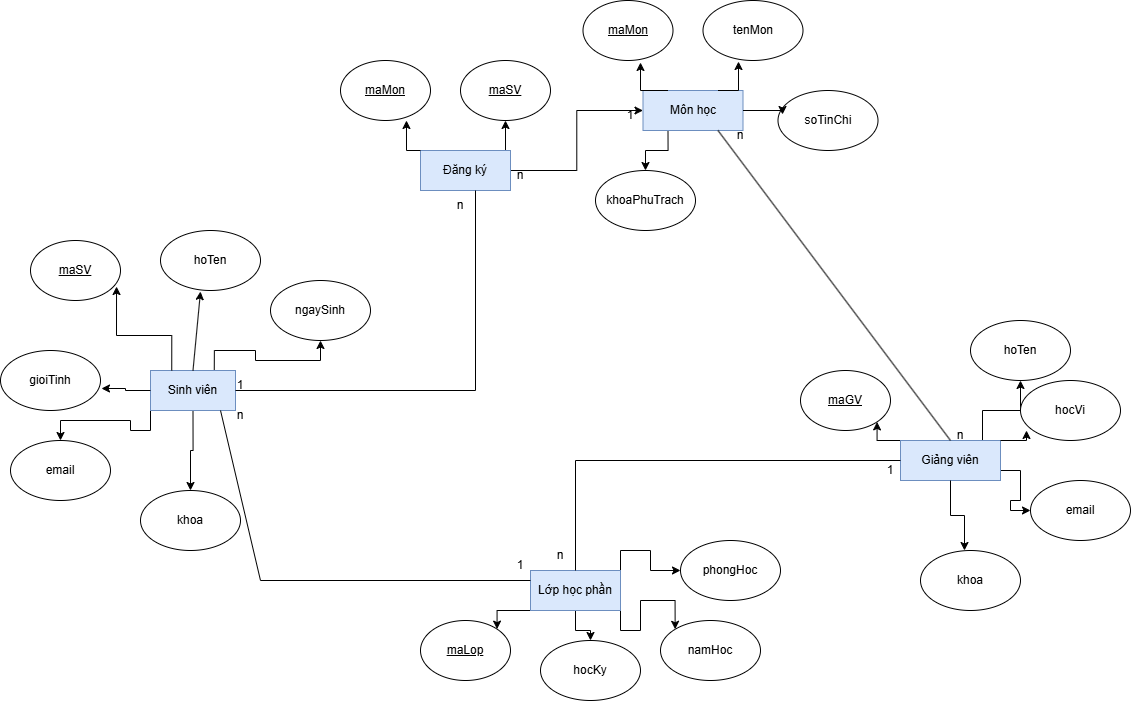

The diagram above was exported from draw.io. Its source (the exported page's mxGraphModel, read from the mxfile embedded in the PNG):
<mxGraphModel dx="2000" dy="2209" grid="1" gridSize="10" guides="1" tooltips="1" connect="1" arrows="1" fold="1" page="1" pageScale="1" pageWidth="850" pageHeight="1100" math="0" shadow="0">
  <root>
    <mxCell id="0" />
    <mxCell id="1" parent="0" />
    <mxCell id="sViOJ1-gV5AmdTvoKzQT-31" style="edgeStyle=orthogonalEdgeStyle;rounded=0;orthogonalLoop=1;jettySize=auto;html=1;exitX=0.75;exitY=0;exitDx=0;exitDy=0;" edge="1" parent="1" source="sViOJ1-gV5AmdTvoKzQT-1" target="sViOJ1-gV5AmdTvoKzQT-11">
      <mxGeometry relative="1" as="geometry" />
    </mxCell>
    <mxCell id="sViOJ1-gV5AmdTvoKzQT-33" style="edgeStyle=orthogonalEdgeStyle;rounded=0;orthogonalLoop=1;jettySize=auto;html=1;exitX=0;exitY=1;exitDx=0;exitDy=0;" edge="1" parent="1" source="sViOJ1-gV5AmdTvoKzQT-1" target="sViOJ1-gV5AmdTvoKzQT-13">
      <mxGeometry relative="1" as="geometry" />
    </mxCell>
    <mxCell id="sViOJ1-gV5AmdTvoKzQT-34" style="edgeStyle=orthogonalEdgeStyle;rounded=0;orthogonalLoop=1;jettySize=auto;html=1;exitX=0.5;exitY=1;exitDx=0;exitDy=0;" edge="1" parent="1" source="sViOJ1-gV5AmdTvoKzQT-1" target="sViOJ1-gV5AmdTvoKzQT-14">
      <mxGeometry relative="1" as="geometry" />
    </mxCell>
    <mxCell id="sViOJ1-gV5AmdTvoKzQT-1" value="Sinh viên" style="rounded=0;whiteSpace=wrap;html=1;strokeColor=#6c8ebf;fillColor=#dae8fc;" vertex="1" parent="1">
      <mxGeometry x="-20" y="290" width="85" height="40" as="geometry" />
    </mxCell>
    <mxCell id="sViOJ1-gV5AmdTvoKzQT-40" style="edgeStyle=orthogonalEdgeStyle;rounded=0;orthogonalLoop=1;jettySize=auto;html=1;exitX=0.25;exitY=1;exitDx=0;exitDy=0;entryX=0.5;entryY=0;entryDx=0;entryDy=0;" edge="1" parent="1" source="sViOJ1-gV5AmdTvoKzQT-2" target="sViOJ1-gV5AmdTvoKzQT-15">
      <mxGeometry relative="1" as="geometry" />
    </mxCell>
    <mxCell id="sViOJ1-gV5AmdTvoKzQT-2" value="Môn học" style="rounded=0;whiteSpace=wrap;html=1;fillColor=#dae8fc;strokeColor=#6c8ebf;" vertex="1" parent="1">
      <mxGeometry x="472.5" y="10" width="100" height="40" as="geometry" />
    </mxCell>
    <mxCell id="sViOJ1-gV5AmdTvoKzQT-41" style="edgeStyle=orthogonalEdgeStyle;rounded=0;orthogonalLoop=1;jettySize=auto;html=1;exitX=0;exitY=1;exitDx=0;exitDy=0;entryX=1;entryY=0;entryDx=0;entryDy=0;" edge="1" parent="1" source="sViOJ1-gV5AmdTvoKzQT-3" target="sViOJ1-gV5AmdTvoKzQT-9">
      <mxGeometry relative="1" as="geometry" />
    </mxCell>
    <mxCell id="sViOJ1-gV5AmdTvoKzQT-42" style="edgeStyle=orthogonalEdgeStyle;rounded=0;orthogonalLoop=1;jettySize=auto;html=1;exitX=0.5;exitY=1;exitDx=0;exitDy=0;" edge="1" parent="1" source="sViOJ1-gV5AmdTvoKzQT-3" target="sViOJ1-gV5AmdTvoKzQT-24">
      <mxGeometry relative="1" as="geometry" />
    </mxCell>
    <mxCell id="sViOJ1-gV5AmdTvoKzQT-43" style="edgeStyle=orthogonalEdgeStyle;rounded=0;orthogonalLoop=1;jettySize=auto;html=1;exitX=1;exitY=1;exitDx=0;exitDy=0;entryX=0;entryY=0;entryDx=0;entryDy=0;" edge="1" parent="1" source="sViOJ1-gV5AmdTvoKzQT-3" target="sViOJ1-gV5AmdTvoKzQT-25">
      <mxGeometry relative="1" as="geometry" />
    </mxCell>
    <mxCell id="sViOJ1-gV5AmdTvoKzQT-44" style="edgeStyle=orthogonalEdgeStyle;rounded=0;orthogonalLoop=1;jettySize=auto;html=1;exitX=1;exitY=0;exitDx=0;exitDy=0;" edge="1" parent="1" source="sViOJ1-gV5AmdTvoKzQT-3" target="sViOJ1-gV5AmdTvoKzQT-26">
      <mxGeometry relative="1" as="geometry" />
    </mxCell>
    <mxCell id="sViOJ1-gV5AmdTvoKzQT-3" value="Lớp học phần" style="rounded=0;whiteSpace=wrap;html=1;fillColor=#dae8fc;strokeColor=#6c8ebf;" vertex="1" parent="1">
      <mxGeometry x="360" y="490" width="90" height="40" as="geometry" />
    </mxCell>
    <mxCell id="sViOJ1-gV5AmdTvoKzQT-45" style="edgeStyle=orthogonalEdgeStyle;rounded=0;orthogonalLoop=1;jettySize=auto;html=1;exitX=0;exitY=0;exitDx=0;exitDy=0;entryX=1;entryY=1;entryDx=0;entryDy=0;" edge="1" parent="1" source="sViOJ1-gV5AmdTvoKzQT-4" target="sViOJ1-gV5AmdTvoKzQT-8">
      <mxGeometry relative="1" as="geometry" />
    </mxCell>
    <mxCell id="sViOJ1-gV5AmdTvoKzQT-46" style="edgeStyle=orthogonalEdgeStyle;rounded=0;orthogonalLoop=1;jettySize=auto;html=1;exitX=0.82;exitY=0.075;exitDx=0;exitDy=0;entryX=0.5;entryY=1;entryDx=0;entryDy=0;exitPerimeter=0;" edge="1" parent="1" source="sViOJ1-gV5AmdTvoKzQT-4" target="sViOJ1-gV5AmdTvoKzQT-20">
      <mxGeometry relative="1" as="geometry" />
    </mxCell>
    <mxCell id="sViOJ1-gV5AmdTvoKzQT-48" style="edgeStyle=orthogonalEdgeStyle;rounded=0;orthogonalLoop=1;jettySize=auto;html=1;exitX=1;exitY=0.75;exitDx=0;exitDy=0;" edge="1" parent="1" source="sViOJ1-gV5AmdTvoKzQT-4" target="sViOJ1-gV5AmdTvoKzQT-22">
      <mxGeometry relative="1" as="geometry" />
    </mxCell>
    <mxCell id="sViOJ1-gV5AmdTvoKzQT-4" value="Giảng viên" style="rounded=0;whiteSpace=wrap;html=1;fillColor=#dae8fc;strokeColor=#6c8ebf;" vertex="1" parent="1">
      <mxGeometry x="730" y="360" width="100" height="40" as="geometry" />
    </mxCell>
    <mxCell id="sViOJ1-gV5AmdTvoKzQT-36" style="edgeStyle=orthogonalEdgeStyle;rounded=0;orthogonalLoop=1;jettySize=auto;html=1;exitX=0.75;exitY=0;exitDx=0;exitDy=0;entryX=0.5;entryY=1;entryDx=0;entryDy=0;" edge="1" parent="1" source="sViOJ1-gV5AmdTvoKzQT-5" target="sViOJ1-gV5AmdTvoKzQT-28">
      <mxGeometry relative="1" as="geometry" />
    </mxCell>
    <mxCell id="sViOJ1-gV5AmdTvoKzQT-51" style="edgeStyle=orthogonalEdgeStyle;rounded=0;orthogonalLoop=1;jettySize=auto;html=1;exitX=1;exitY=0.5;exitDx=0;exitDy=0;entryX=0;entryY=0.5;entryDx=0;entryDy=0;" edge="1" parent="1" source="sViOJ1-gV5AmdTvoKzQT-5" target="sViOJ1-gV5AmdTvoKzQT-2">
      <mxGeometry relative="1" as="geometry" />
    </mxCell>
    <mxCell id="sViOJ1-gV5AmdTvoKzQT-5" value="Đăng ký" style="rounded=0;whiteSpace=wrap;html=1;fillColor=#dae8fc;strokeColor=#6c8ebf;" vertex="1" parent="1">
      <mxGeometry x="250" y="70" width="90" height="40" as="geometry" />
    </mxCell>
    <mxCell id="sViOJ1-gV5AmdTvoKzQT-6" value="&lt;u&gt;maSV&lt;/u&gt;" style="ellipse;whiteSpace=wrap;html=1;" vertex="1" parent="1">
      <mxGeometry x="-140" y="160" width="90" height="60" as="geometry" />
    </mxCell>
    <mxCell id="sViOJ1-gV5AmdTvoKzQT-7" value="&lt;u&gt;maMon&lt;/u&gt;" style="ellipse;whiteSpace=wrap;html=1;" vertex="1" parent="1">
      <mxGeometry x="412.5" y="-80" width="90" height="60" as="geometry" />
    </mxCell>
    <mxCell id="sViOJ1-gV5AmdTvoKzQT-8" value="&lt;u&gt;maGV&lt;/u&gt;" style="ellipse;whiteSpace=wrap;html=1;" vertex="1" parent="1">
      <mxGeometry x="630" y="290" width="90" height="60" as="geometry" />
    </mxCell>
    <mxCell id="sViOJ1-gV5AmdTvoKzQT-9" value="&lt;u&gt;maLop&lt;/u&gt;" style="ellipse;whiteSpace=wrap;html=1;" vertex="1" parent="1">
      <mxGeometry x="250" y="540" width="90" height="60" as="geometry" />
    </mxCell>
    <mxCell id="sViOJ1-gV5AmdTvoKzQT-10" value="hoTen" style="ellipse;whiteSpace=wrap;html=1;" vertex="1" parent="1">
      <mxGeometry x="-10" y="150" width="100" height="60" as="geometry" />
    </mxCell>
    <mxCell id="sViOJ1-gV5AmdTvoKzQT-11" value="ngaySinh" style="ellipse;whiteSpace=wrap;html=1;" vertex="1" parent="1">
      <mxGeometry x="100" y="200" width="100" height="60" as="geometry" />
    </mxCell>
    <mxCell id="sViOJ1-gV5AmdTvoKzQT-12" value="gioiTinh" style="ellipse;whiteSpace=wrap;html=1;" vertex="1" parent="1">
      <mxGeometry x="-170" y="270" width="100" height="60" as="geometry" />
    </mxCell>
    <mxCell id="sViOJ1-gV5AmdTvoKzQT-13" value="email" style="ellipse;whiteSpace=wrap;html=1;" vertex="1" parent="1">
      <mxGeometry x="-160" y="360" width="100" height="60" as="geometry" />
    </mxCell>
    <mxCell id="sViOJ1-gV5AmdTvoKzQT-14" value="khoa" style="ellipse;whiteSpace=wrap;html=1;" vertex="1" parent="1">
      <mxGeometry x="-30" y="410" width="100" height="60" as="geometry" />
    </mxCell>
    <mxCell id="sViOJ1-gV5AmdTvoKzQT-15" value="khoaPhuTrach" style="ellipse;whiteSpace=wrap;html=1;" vertex="1" parent="1">
      <mxGeometry x="425" y="90" width="100" height="60" as="geometry" />
    </mxCell>
    <mxCell id="sViOJ1-gV5AmdTvoKzQT-16" value="tenMon" style="ellipse;whiteSpace=wrap;html=1;" vertex="1" parent="1">
      <mxGeometry x="532.5" y="-80" width="100" height="60" as="geometry" />
    </mxCell>
    <mxCell id="sViOJ1-gV5AmdTvoKzQT-17" value="soTinChi" style="ellipse;whiteSpace=wrap;html=1;" vertex="1" parent="1">
      <mxGeometry x="607.5" y="10" width="100" height="60" as="geometry" />
    </mxCell>
    <mxCell id="sViOJ1-gV5AmdTvoKzQT-20" value="hoTen" style="ellipse;whiteSpace=wrap;html=1;" vertex="1" parent="1">
      <mxGeometry x="800" y="240" width="100" height="60" as="geometry" />
    </mxCell>
    <mxCell id="sViOJ1-gV5AmdTvoKzQT-21" value="hocVi" style="ellipse;whiteSpace=wrap;html=1;" vertex="1" parent="1">
      <mxGeometry x="850" y="300" width="100" height="60" as="geometry" />
    </mxCell>
    <mxCell id="sViOJ1-gV5AmdTvoKzQT-22" value="email" style="ellipse;whiteSpace=wrap;html=1;" vertex="1" parent="1">
      <mxGeometry x="860" y="400" width="100" height="60" as="geometry" />
    </mxCell>
    <mxCell id="sViOJ1-gV5AmdTvoKzQT-23" value="khoa" style="ellipse;whiteSpace=wrap;html=1;" vertex="1" parent="1">
      <mxGeometry x="750" y="470" width="100" height="60" as="geometry" />
    </mxCell>
    <mxCell id="sViOJ1-gV5AmdTvoKzQT-24" value="hocKy" style="ellipse;whiteSpace=wrap;html=1;" vertex="1" parent="1">
      <mxGeometry x="370" y="560" width="100" height="60" as="geometry" />
    </mxCell>
    <mxCell id="sViOJ1-gV5AmdTvoKzQT-25" value="namHoc" style="ellipse;whiteSpace=wrap;html=1;" vertex="1" parent="1">
      <mxGeometry x="490" y="540" width="100" height="60" as="geometry" />
    </mxCell>
    <mxCell id="sViOJ1-gV5AmdTvoKzQT-26" value="phongHoc" style="ellipse;whiteSpace=wrap;html=1;" vertex="1" parent="1">
      <mxGeometry x="510" y="460" width="100" height="60" as="geometry" />
    </mxCell>
    <mxCell id="sViOJ1-gV5AmdTvoKzQT-27" value="&lt;u&gt;maMon&lt;/u&gt;" style="ellipse;whiteSpace=wrap;html=1;" vertex="1" parent="1">
      <mxGeometry x="170" y="-20" width="90" height="60" as="geometry" />
    </mxCell>
    <mxCell id="sViOJ1-gV5AmdTvoKzQT-28" value="&lt;u&gt;maSV&lt;/u&gt;" style="ellipse;whiteSpace=wrap;html=1;" vertex="1" parent="1">
      <mxGeometry x="290" y="-20" width="90" height="60" as="geometry" />
    </mxCell>
    <mxCell id="sViOJ1-gV5AmdTvoKzQT-29" value="" style="endArrow=classic;html=1;rounded=0;entryX=0.4;entryY=1.017;entryDx=0;entryDy=0;entryPerimeter=0;exitX=0.5;exitY=0;exitDx=0;exitDy=0;" edge="1" parent="1" source="sViOJ1-gV5AmdTvoKzQT-1" target="sViOJ1-gV5AmdTvoKzQT-10">
      <mxGeometry width="50" height="50" relative="1" as="geometry">
        <mxPoint x="-10" y="290" as="sourcePoint" />
        <mxPoint x="40" y="240" as="targetPoint" />
      </mxGeometry>
    </mxCell>
    <mxCell id="sViOJ1-gV5AmdTvoKzQT-30" style="edgeStyle=orthogonalEdgeStyle;rounded=0;orthogonalLoop=1;jettySize=auto;html=1;exitX=0.25;exitY=0;exitDx=0;exitDy=0;entryX=0.956;entryY=0.767;entryDx=0;entryDy=0;entryPerimeter=0;" edge="1" parent="1" source="sViOJ1-gV5AmdTvoKzQT-1" target="sViOJ1-gV5AmdTvoKzQT-6">
      <mxGeometry relative="1" as="geometry" />
    </mxCell>
    <mxCell id="sViOJ1-gV5AmdTvoKzQT-32" style="edgeStyle=orthogonalEdgeStyle;rounded=0;orthogonalLoop=1;jettySize=auto;html=1;exitX=0;exitY=0.5;exitDx=0;exitDy=0;entryX=1.01;entryY=0.633;entryDx=0;entryDy=0;entryPerimeter=0;" edge="1" parent="1" source="sViOJ1-gV5AmdTvoKzQT-1" target="sViOJ1-gV5AmdTvoKzQT-12">
      <mxGeometry relative="1" as="geometry" />
    </mxCell>
    <mxCell id="sViOJ1-gV5AmdTvoKzQT-35" style="edgeStyle=orthogonalEdgeStyle;rounded=0;orthogonalLoop=1;jettySize=auto;html=1;exitX=0;exitY=0;exitDx=0;exitDy=0;entryX=0.733;entryY=1;entryDx=0;entryDy=0;entryPerimeter=0;" edge="1" parent="1" source="sViOJ1-gV5AmdTvoKzQT-5" target="sViOJ1-gV5AmdTvoKzQT-27">
      <mxGeometry relative="1" as="geometry" />
    </mxCell>
    <mxCell id="sViOJ1-gV5AmdTvoKzQT-37" style="edgeStyle=orthogonalEdgeStyle;rounded=0;orthogonalLoop=1;jettySize=auto;html=1;exitX=0.25;exitY=0;exitDx=0;exitDy=0;entryX=0.639;entryY=1.033;entryDx=0;entryDy=0;entryPerimeter=0;" edge="1" parent="1" source="sViOJ1-gV5AmdTvoKzQT-2" target="sViOJ1-gV5AmdTvoKzQT-7">
      <mxGeometry relative="1" as="geometry" />
    </mxCell>
    <mxCell id="sViOJ1-gV5AmdTvoKzQT-38" style="edgeStyle=orthogonalEdgeStyle;rounded=0;orthogonalLoop=1;jettySize=auto;html=1;exitX=0.75;exitY=0;exitDx=0;exitDy=0;entryX=0.355;entryY=1.017;entryDx=0;entryDy=0;entryPerimeter=0;" edge="1" parent="1" source="sViOJ1-gV5AmdTvoKzQT-2" target="sViOJ1-gV5AmdTvoKzQT-16">
      <mxGeometry relative="1" as="geometry" />
    </mxCell>
    <mxCell id="sViOJ1-gV5AmdTvoKzQT-39" style="edgeStyle=orthogonalEdgeStyle;rounded=0;orthogonalLoop=1;jettySize=auto;html=1;exitX=1;exitY=0.5;exitDx=0;exitDy=0;entryX=0.045;entryY=0.4;entryDx=0;entryDy=0;entryPerimeter=0;" edge="1" parent="1" source="sViOJ1-gV5AmdTvoKzQT-2" target="sViOJ1-gV5AmdTvoKzQT-17">
      <mxGeometry relative="1" as="geometry" />
    </mxCell>
    <mxCell id="sViOJ1-gV5AmdTvoKzQT-47" style="edgeStyle=orthogonalEdgeStyle;rounded=0;orthogonalLoop=1;jettySize=auto;html=1;exitX=1;exitY=0;exitDx=0;exitDy=0;entryX=0.06;entryY=0.833;entryDx=0;entryDy=0;entryPerimeter=0;" edge="1" parent="1" source="sViOJ1-gV5AmdTvoKzQT-4" target="sViOJ1-gV5AmdTvoKzQT-21">
      <mxGeometry relative="1" as="geometry" />
    </mxCell>
    <mxCell id="sViOJ1-gV5AmdTvoKzQT-49" style="edgeStyle=orthogonalEdgeStyle;rounded=0;orthogonalLoop=1;jettySize=auto;html=1;exitX=0.5;exitY=1;exitDx=0;exitDy=0;entryX=0.44;entryY=0;entryDx=0;entryDy=0;entryPerimeter=0;" edge="1" parent="1" source="sViOJ1-gV5AmdTvoKzQT-4" target="sViOJ1-gV5AmdTvoKzQT-23">
      <mxGeometry relative="1" as="geometry" />
    </mxCell>
    <mxCell id="sViOJ1-gV5AmdTvoKzQT-53" value="n" style="text;html=1;whiteSpace=wrap;strokeColor=none;fillColor=none;align=center;verticalAlign=middle;rounded=0;" vertex="1" parent="1">
      <mxGeometry x="260" y="110" width="60" height="30" as="geometry" />
    </mxCell>
    <mxCell id="sViOJ1-gV5AmdTvoKzQT-55" value="n" style="text;html=1;whiteSpace=wrap;strokeColor=none;fillColor=none;align=center;verticalAlign=middle;rounded=0;" vertex="1" parent="1">
      <mxGeometry x="320" y="80" width="60" height="30" as="geometry" />
    </mxCell>
    <mxCell id="sViOJ1-gV5AmdTvoKzQT-56" value="1" style="text;html=1;whiteSpace=wrap;strokeColor=none;fillColor=none;align=center;verticalAlign=middle;rounded=0;" vertex="1" parent="1">
      <mxGeometry x="430" y="20" width="60" height="30" as="geometry" />
    </mxCell>
    <mxCell id="sViOJ1-gV5AmdTvoKzQT-58" value="n" style="text;html=1;whiteSpace=wrap;strokeColor=none;fillColor=none;align=center;verticalAlign=middle;rounded=0;" vertex="1" parent="1">
      <mxGeometry x="40" y="320" width="60" height="30" as="geometry" />
    </mxCell>
    <mxCell id="sViOJ1-gV5AmdTvoKzQT-59" value="1" style="text;html=1;whiteSpace=wrap;strokeColor=none;fillColor=none;align=center;verticalAlign=middle;rounded=0;" vertex="1" parent="1">
      <mxGeometry x="320" y="470" width="60" height="30" as="geometry" />
    </mxCell>
    <mxCell id="sViOJ1-gV5AmdTvoKzQT-61" value="" style="endArrow=none;html=1;rounded=0;entryX=0;entryY=0.25;entryDx=0;entryDy=0;exitX=0.167;exitY=0.333;exitDx=0;exitDy=0;exitPerimeter=0;" edge="1" parent="1" source="sViOJ1-gV5AmdTvoKzQT-58" target="sViOJ1-gV5AmdTvoKzQT-3">
      <mxGeometry width="50" height="50" relative="1" as="geometry">
        <mxPoint x="210" y="500" as="sourcePoint" />
        <mxPoint x="260" y="450" as="targetPoint" />
        <Array as="points">
          <mxPoint x="90" y="500" />
        </Array>
      </mxGeometry>
    </mxCell>
    <mxCell id="sViOJ1-gV5AmdTvoKzQT-62" value="" style="endArrow=none;html=1;rounded=0;entryX=0.75;entryY=0;entryDx=0;entryDy=0;exitX=1;exitY=0.5;exitDx=0;exitDy=0;" edge="1" parent="1" source="sViOJ1-gV5AmdTvoKzQT-1" target="sViOJ1-gV5AmdTvoKzQT-53">
      <mxGeometry width="50" height="50" relative="1" as="geometry">
        <mxPoint x="110" y="305.6666666666665" as="sourcePoint" />
        <mxPoint x="300" y="310" as="targetPoint" />
        <Array as="points">
          <mxPoint x="305" y="310" />
        </Array>
      </mxGeometry>
    </mxCell>
    <mxCell id="sViOJ1-gV5AmdTvoKzQT-64" value="1" style="text;html=1;whiteSpace=wrap;strokeColor=none;fillColor=none;align=center;verticalAlign=middle;rounded=0;" vertex="1" parent="1">
      <mxGeometry x="40" y="290" width="60" height="30" as="geometry" />
    </mxCell>
    <mxCell id="sViOJ1-gV5AmdTvoKzQT-65" value="" style="endArrow=none;html=1;rounded=0;exitX=0.5;exitY=0;exitDx=0;exitDy=0;entryX=0;entryY=0.5;entryDx=0;entryDy=0;" edge="1" parent="1" source="sViOJ1-gV5AmdTvoKzQT-3" target="sViOJ1-gV5AmdTvoKzQT-4">
      <mxGeometry width="50" height="50" relative="1" as="geometry">
        <mxPoint x="400" y="455" as="sourcePoint" />
        <mxPoint x="450" y="405" as="targetPoint" />
        <Array as="points">
          <mxPoint x="405" y="380" />
        </Array>
      </mxGeometry>
    </mxCell>
    <mxCell id="sViOJ1-gV5AmdTvoKzQT-66" value="n" style="text;html=1;whiteSpace=wrap;strokeColor=none;fillColor=none;align=center;verticalAlign=middle;rounded=0;" vertex="1" parent="1">
      <mxGeometry x="360" y="460" width="60" height="30" as="geometry" />
    </mxCell>
    <mxCell id="sViOJ1-gV5AmdTvoKzQT-67" value="1" style="text;html=1;whiteSpace=wrap;strokeColor=none;fillColor=none;align=center;verticalAlign=middle;rounded=0;" vertex="1" parent="1">
      <mxGeometry x="690" y="375" width="60" height="30" as="geometry" />
    </mxCell>
    <mxCell id="sViOJ1-gV5AmdTvoKzQT-68" value="" style="endArrow=none;html=1;rounded=0;entryX=0.75;entryY=1;entryDx=0;entryDy=0;exitX=0.5;exitY=0;exitDx=0;exitDy=0;" edge="1" parent="1" source="sViOJ1-gV5AmdTvoKzQT-4" target="sViOJ1-gV5AmdTvoKzQT-2">
      <mxGeometry width="50" height="50" relative="1" as="geometry">
        <mxPoint x="550" y="160" as="sourcePoint" />
        <mxPoint x="600" y="110" as="targetPoint" />
      </mxGeometry>
    </mxCell>
    <mxCell id="sViOJ1-gV5AmdTvoKzQT-69" value="n" style="text;html=1;whiteSpace=wrap;strokeColor=none;fillColor=none;align=center;verticalAlign=middle;rounded=0;" vertex="1" parent="1">
      <mxGeometry x="540" y="40" width="60" height="30" as="geometry" />
    </mxCell>
    <mxCell id="sViOJ1-gV5AmdTvoKzQT-70" value="n" style="text;html=1;whiteSpace=wrap;strokeColor=none;fillColor=none;align=center;verticalAlign=middle;rounded=0;" vertex="1" parent="1">
      <mxGeometry x="760" y="340" width="60" height="30" as="geometry" />
    </mxCell>
  </root>
</mxGraphModel>